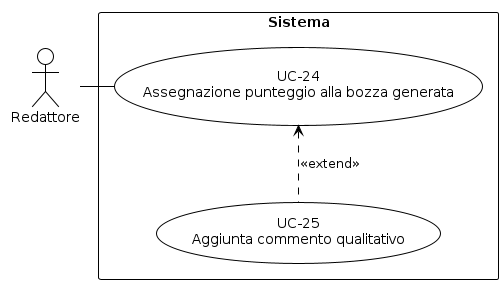

The diagram above was rendered by PlantUML. Its source (embedded in the PNG):
@startuml
!theme plain
skinparam usecase {
  BackgroundColor white
  BorderColor black
}
skinparam actor {
  BackgroundColor white
  BorderColor black
}
skinparam rectangle {
  BackgroundColor white
  BorderColor black
}
top to bottom direction
actor "Redattore" as R
rectangle "Sistema" {
  usecase "UC-24\nAssegnazione punteggio alla bozza generata" as UC24
  usecase "UC-25\nAggiunta commento qualitativo" as UC25
  R - UC24
  UC24 <.. UC25 : <<extend>>
}
@enduml